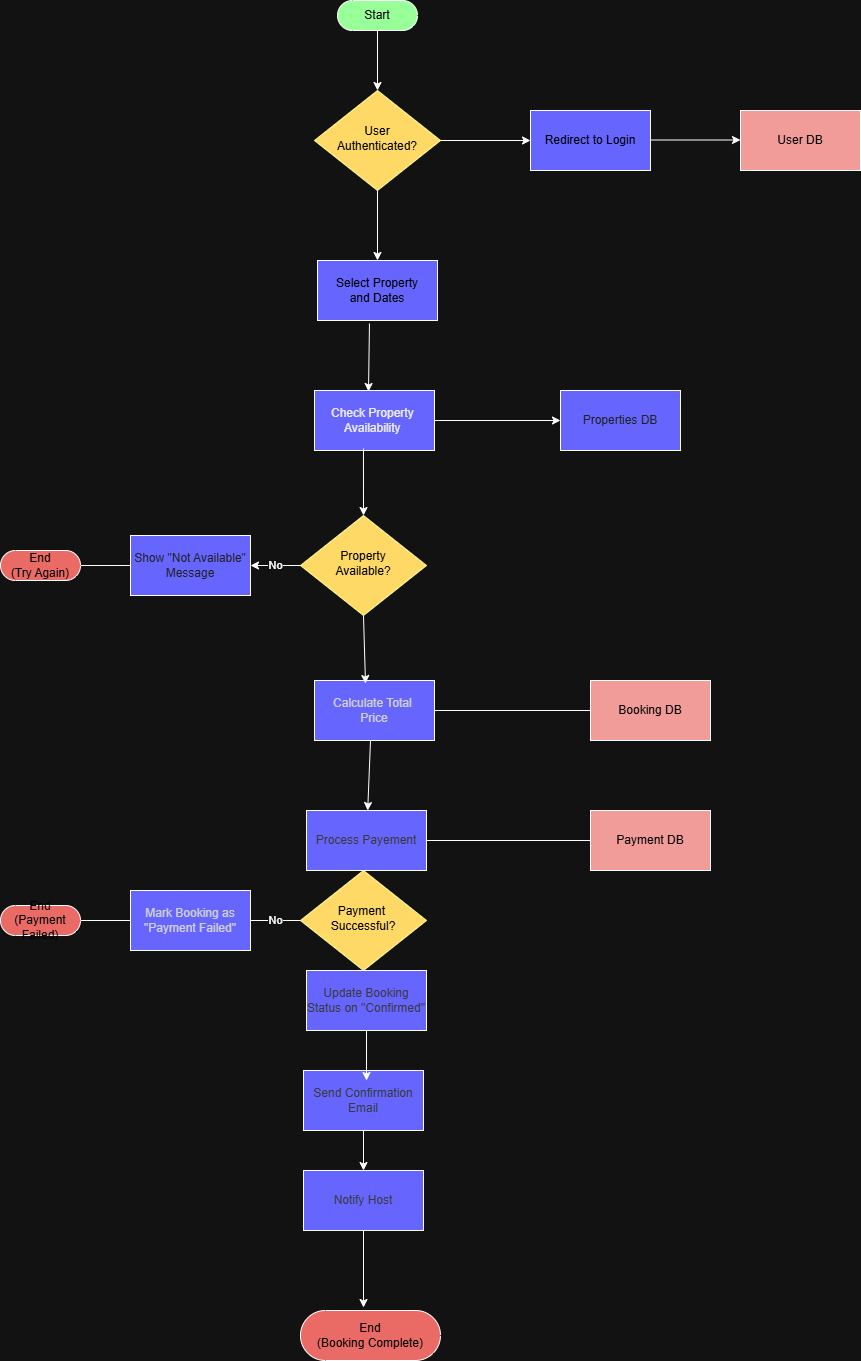

The diagram above was exported from draw.io. Its source (the exported page's mxGraphModel, read from the mxfile embedded in the PNG):
<mxGraphModel dx="872" dy="1634" grid="1" gridSize="10" guides="1" tooltips="1" connect="1" arrows="1" fold="1" page="1" pageScale="1" pageWidth="827" pageHeight="1169" math="0" shadow="0">
  <root>
    <mxCell id="WIyWlLk6GJQsqaUBKTNV-0" />
    <mxCell id="WIyWlLk6GJQsqaUBKTNV-1" parent="WIyWlLk6GJQsqaUBKTNV-0" />
    <mxCell id="UeSTBHbWk73kHL04MdN9-0" value="&lt;font style=&quot;color: light-dark(rgb(0, 0, 0), rgb(0, 0, 0));&quot;&gt;Start&lt;/font&gt;" style="html=1;dashed=0;whiteSpace=wrap;shape=mxgraph.dfd.start;fillColor=light-dark(#FFFFFF,#99FF99);" parent="WIyWlLk6GJQsqaUBKTNV-1" vertex="1">
      <mxGeometry x="347" y="-10" width="80" height="30" as="geometry" />
    </mxCell>
    <mxCell id="UeSTBHbWk73kHL04MdN9-1" value="&lt;font style=&quot;color: light-dark(rgb(0, 0, 0), rgb(0, 0, 0));&quot;&gt;User&lt;br&gt;Authenticated?&lt;/font&gt;" style="rhombus;whiteSpace=wrap;html=1;shadow=0;fontFamily=Helvetica;fontSize=12;align=center;strokeWidth=1;spacing=6;spacingTop=-4;strokeColor=light-dark(#000000,#FFFF99);fillColor=light-dark(#FFFFFF,#FFD966);" parent="WIyWlLk6GJQsqaUBKTNV-1" vertex="1">
      <mxGeometry x="324" y="80" width="126" height="100" as="geometry" />
    </mxCell>
    <mxCell id="UeSTBHbWk73kHL04MdN9-4" value="&lt;font style=&quot;color: light-dark(rgb(0, 0, 0), rgb(0, 0, 0));&quot;&gt;Redirect to Login&lt;/font&gt;" style="rounded=0;whiteSpace=wrap;html=1;fillColor=light-dark(#FFFFFF,#6666FF);" parent="WIyWlLk6GJQsqaUBKTNV-1" vertex="1">
      <mxGeometry x="540" y="100" width="120" height="60" as="geometry" />
    </mxCell>
    <mxCell id="UeSTBHbWk73kHL04MdN9-5" value="&lt;font style=&quot;color: light-dark(rgb(0, 0, 0), rgb(0, 0, 0));&quot;&gt;User DB&lt;/font&gt;" style="rounded=0;whiteSpace=wrap;html=1;fillColor=light-dark(#FFFFFF,#F19C99);" parent="WIyWlLk6GJQsqaUBKTNV-1" vertex="1">
      <mxGeometry x="750" y="100" width="120" height="60" as="geometry" />
    </mxCell>
    <mxCell id="UeSTBHbWk73kHL04MdN9-6" value="" style="endArrow=classic;html=1;rounded=0;entryX=0;entryY=0.5;entryDx=0;entryDy=0;" parent="WIyWlLk6GJQsqaUBKTNV-1" target="UeSTBHbWk73kHL04MdN9-4" edge="1">
      <mxGeometry width="50" height="50" relative="1" as="geometry">
        <mxPoint x="450" y="130" as="sourcePoint" />
        <mxPoint x="500" y="80" as="targetPoint" />
      </mxGeometry>
    </mxCell>
    <mxCell id="UeSTBHbWk73kHL04MdN9-7" value="" style="endArrow=classic;html=1;rounded=0;entryX=0;entryY=0.5;entryDx=0;entryDy=0;" parent="WIyWlLk6GJQsqaUBKTNV-1" edge="1">
      <mxGeometry width="50" height="50" relative="1" as="geometry">
        <mxPoint x="660" y="129.5" as="sourcePoint" />
        <mxPoint x="750" y="129.5" as="targetPoint" />
      </mxGeometry>
    </mxCell>
    <mxCell id="UeSTBHbWk73kHL04MdN9-9" value="" style="endArrow=classic;html=1;rounded=0;entryX=0.5;entryY=0;entryDx=0;entryDy=0;exitX=0.5;exitY=0.5;exitDx=0;exitDy=15;exitPerimeter=0;" parent="WIyWlLk6GJQsqaUBKTNV-1" source="UeSTBHbWk73kHL04MdN9-0" target="UeSTBHbWk73kHL04MdN9-1" edge="1">
      <mxGeometry width="50" height="50" relative="1" as="geometry">
        <mxPoint x="390" y="40" as="sourcePoint" />
        <mxPoint x="440" y="-10" as="targetPoint" />
      </mxGeometry>
    </mxCell>
    <mxCell id="UeSTBHbWk73kHL04MdN9-10" value="&lt;font style=&quot;color: light-dark(rgb(0, 0, 0), rgb(0, 0, 0));&quot;&gt;Select Property&lt;br&gt;and Dates&lt;/font&gt;" style="rounded=0;whiteSpace=wrap;html=1;fillColor=light-dark(#FFFFFF,#6666FF);" parent="WIyWlLk6GJQsqaUBKTNV-1" vertex="1">
      <mxGeometry x="327" y="250" width="120" height="60" as="geometry" />
    </mxCell>
    <mxCell id="UeSTBHbWk73kHL04MdN9-11" value="" style="endArrow=classic;html=1;rounded=0;exitX=0.5;exitY=1;exitDx=0;exitDy=0;" parent="WIyWlLk6GJQsqaUBKTNV-1" source="UeSTBHbWk73kHL04MdN9-1" target="UeSTBHbWk73kHL04MdN9-10" edge="1">
      <mxGeometry width="50" height="50" relative="1" as="geometry">
        <mxPoint x="390" y="180" as="sourcePoint" />
        <mxPoint x="440" y="130" as="targetPoint" />
      </mxGeometry>
    </mxCell>
    <mxCell id="UeSTBHbWk73kHL04MdN9-12" value="&lt;font color=&quot;#000000&quot;&gt;Check Property&amp;nbsp;&lt;br&gt;Availability&amp;nbsp;&lt;/font&gt;" style="rounded=0;whiteSpace=wrap;html=1;fillColor=light-dark(#FFFFFF,#6666FF);" parent="WIyWlLk6GJQsqaUBKTNV-1" vertex="1">
      <mxGeometry x="324" y="380" width="120" height="60" as="geometry" />
    </mxCell>
    <mxCell id="UeSTBHbWk73kHL04MdN9-13" value="" style="endArrow=classic;html=1;rounded=0;exitX=0.433;exitY=1.05;exitDx=0;exitDy=0;exitPerimeter=0;entryX=0.45;entryY=0.017;entryDx=0;entryDy=0;entryPerimeter=0;" parent="WIyWlLk6GJQsqaUBKTNV-1" source="UeSTBHbWk73kHL04MdN9-10" target="UeSTBHbWk73kHL04MdN9-12" edge="1">
      <mxGeometry width="50" height="50" relative="1" as="geometry">
        <mxPoint x="370" y="340" as="sourcePoint" />
        <mxPoint x="370" y="410" as="targetPoint" />
      </mxGeometry>
    </mxCell>
    <mxCell id="UeSTBHbWk73kHL04MdN9-14" value="&lt;font style=&quot;color: light-dark(rgb(0, 0, 0), rgb(0, 0, 0));&quot;&gt;Property&lt;br&gt;Available?&lt;/font&gt;" style="rhombus;whiteSpace=wrap;html=1;shadow=0;fontFamily=Helvetica;fontSize=12;align=center;strokeWidth=1;spacing=6;spacingTop=-4;strokeColor=light-dark(#000000,#FFFF99);fillColor=light-dark(#FFFFFF,#FFD966);" parent="WIyWlLk6GJQsqaUBKTNV-1" vertex="1">
      <mxGeometry x="310" y="505" width="126" height="100" as="geometry" />
    </mxCell>
    <mxCell id="UeSTBHbWk73kHL04MdN9-15" value="" style="endArrow=classic;html=1;rounded=0;exitX=0.408;exitY=0.967;exitDx=0;exitDy=0;entryX=0.5;entryY=0;entryDx=0;entryDy=0;exitPerimeter=0;" parent="WIyWlLk6GJQsqaUBKTNV-1" source="UeSTBHbWk73kHL04MdN9-12" target="UeSTBHbWk73kHL04MdN9-14" edge="1">
      <mxGeometry width="50" height="50" relative="1" as="geometry">
        <mxPoint x="381" y="470" as="sourcePoint" />
        <mxPoint x="380" y="538" as="targetPoint" />
      </mxGeometry>
    </mxCell>
    <mxCell id="UeSTBHbWk73kHL04MdN9-16" value="&lt;font color=&quot;#ededed&quot;&gt;Properties DB&lt;/font&gt;" style="rounded=0;whiteSpace=wrap;html=1;fillColor=light-dark(#FFFFFF,#6666FF);" parent="WIyWlLk6GJQsqaUBKTNV-1" vertex="1">
      <mxGeometry x="570" y="380" width="120" height="60" as="geometry" />
    </mxCell>
    <mxCell id="UeSTBHbWk73kHL04MdN9-17" value="" style="endArrow=classic;html=1;rounded=0;entryX=0;entryY=0.5;entryDx=0;entryDy=0;exitX=1;exitY=0.5;exitDx=0;exitDy=0;" parent="WIyWlLk6GJQsqaUBKTNV-1" source="UeSTBHbWk73kHL04MdN9-12" target="UeSTBHbWk73kHL04MdN9-16" edge="1">
      <mxGeometry width="50" height="50" relative="1" as="geometry">
        <mxPoint x="450" y="410" as="sourcePoint" />
        <mxPoint x="490" y="360" as="targetPoint" />
      </mxGeometry>
    </mxCell>
    <mxCell id="UeSTBHbWk73kHL04MdN9-18" value="&lt;font color=&quot;#ededed&quot;&gt;Show &quot;Not Available&quot;&lt;br&gt;Message&lt;/font&gt;" style="rounded=0;whiteSpace=wrap;html=1;fillColor=light-dark(#FFFFFF,#6666FF);" parent="WIyWlLk6GJQsqaUBKTNV-1" vertex="1">
      <mxGeometry x="140" y="525" width="120" height="60" as="geometry" />
    </mxCell>
    <mxCell id="UeSTBHbWk73kHL04MdN9-19" value="No" style="endArrow=classic;html=1;rounded=0;exitX=0;exitY=0.5;exitDx=0;exitDy=0;entryX=1;entryY=0.5;entryDx=0;entryDy=0;" parent="WIyWlLk6GJQsqaUBKTNV-1" source="UeSTBHbWk73kHL04MdN9-14" target="UeSTBHbWk73kHL04MdN9-18" edge="1">
      <mxGeometry width="50" height="50" relative="1" as="geometry">
        <mxPoint x="290" y="550" as="sourcePoint" />
        <mxPoint x="290" y="622" as="targetPoint" />
      </mxGeometry>
    </mxCell>
    <mxCell id="UeSTBHbWk73kHL04MdN9-20" value="&lt;font style=&quot;color: light-dark(rgb(0, 0, 0), rgb(0, 0, 0));&quot;&gt;End&lt;br&gt;(Try Again)&lt;/font&gt;" style="html=1;dashed=0;whiteSpace=wrap;shape=mxgraph.dfd.start;fillColor=light-dark(#FFFFFF,#EA6B66);" parent="WIyWlLk6GJQsqaUBKTNV-1" vertex="1">
      <mxGeometry x="10" y="540" width="80" height="30" as="geometry" />
    </mxCell>
    <mxCell id="UeSTBHbWk73kHL04MdN9-21" value="" style="endArrow=none;html=1;rounded=0;exitX=1;exitY=0.5;exitDx=0;exitDy=0;exitPerimeter=0;entryX=0;entryY=0.5;entryDx=0;entryDy=0;" parent="WIyWlLk6GJQsqaUBKTNV-1" source="UeSTBHbWk73kHL04MdN9-20" target="UeSTBHbWk73kHL04MdN9-18" edge="1">
      <mxGeometry width="50" height="50" relative="1" as="geometry">
        <mxPoint x="90" y="610" as="sourcePoint" />
        <mxPoint x="140" y="560" as="targetPoint" />
      </mxGeometry>
    </mxCell>
    <mxCell id="UeSTBHbWk73kHL04MdN9-22" value="&lt;font color=&quot;#212121&quot;&gt;Calculate Total&amp;nbsp;&lt;br&gt;Price&lt;/font&gt;" style="rounded=0;whiteSpace=wrap;html=1;fillColor=light-dark(#FFFFFF,#6666FF);" parent="WIyWlLk6GJQsqaUBKTNV-1" vertex="1">
      <mxGeometry x="324" y="670" width="120" height="60" as="geometry" />
    </mxCell>
    <mxCell id="UeSTBHbWk73kHL04MdN9-23" value="" style="endArrow=classic;html=1;rounded=0;exitX=0.5;exitY=1;exitDx=0;exitDy=0;entryX=0.425;entryY=0.05;entryDx=0;entryDy=0;entryPerimeter=0;" parent="WIyWlLk6GJQsqaUBKTNV-1" source="UeSTBHbWk73kHL04MdN9-14" target="UeSTBHbWk73kHL04MdN9-22" edge="1">
      <mxGeometry width="50" height="50" relative="1" as="geometry">
        <mxPoint x="220" y="770" as="sourcePoint" />
        <mxPoint x="270" y="720" as="targetPoint" />
      </mxGeometry>
    </mxCell>
    <mxCell id="UeSTBHbWk73kHL04MdN9-24" value="&lt;font color=&quot;#d1d1d1&quot;&gt;Process Payement&lt;/font&gt;" style="rounded=0;whiteSpace=wrap;html=1;fillColor=light-dark(#FFFFFF,#6666FF);" parent="WIyWlLk6GJQsqaUBKTNV-1" vertex="1">
      <mxGeometry x="316" y="800" width="120" height="60" as="geometry" />
    </mxCell>
    <mxCell id="UeSTBHbWk73kHL04MdN9-25" value="" style="endArrow=classic;html=1;rounded=0;exitX=0.5;exitY=1;exitDx=0;exitDy=0;" parent="WIyWlLk6GJQsqaUBKTNV-1" target="UeSTBHbWk73kHL04MdN9-24" edge="1">
      <mxGeometry width="50" height="50" relative="1" as="geometry">
        <mxPoint x="380" y="730" as="sourcePoint" />
        <mxPoint x="382" y="798" as="targetPoint" />
      </mxGeometry>
    </mxCell>
    <mxCell id="UeSTBHbWk73kHL04MdN9-30" value="&lt;font style=&quot;color: light-dark(rgb(0, 0, 0), rgb(0, 0, 0));&quot;&gt;Booking DB&lt;/font&gt;" style="rounded=0;whiteSpace=wrap;html=1;fillColor=light-dark(#FFFFFF,#F19C99);" parent="WIyWlLk6GJQsqaUBKTNV-1" vertex="1">
      <mxGeometry x="600" y="670" width="120" height="60" as="geometry" />
    </mxCell>
    <mxCell id="UeSTBHbWk73kHL04MdN9-31" value="&lt;font style=&quot;color: light-dark(rgb(0, 0, 0), rgb(0, 0, 0));&quot;&gt;Payment DB&lt;/font&gt;" style="rounded=0;whiteSpace=wrap;html=1;fillColor=light-dark(#FFFFFF,#F19C99);" parent="WIyWlLk6GJQsqaUBKTNV-1" vertex="1">
      <mxGeometry x="600" y="800" width="120" height="60" as="geometry" />
    </mxCell>
    <mxCell id="UeSTBHbWk73kHL04MdN9-32" value="" style="endArrow=none;html=1;rounded=0;entryX=0;entryY=0.5;entryDx=0;entryDy=0;" parent="WIyWlLk6GJQsqaUBKTNV-1" source="UeSTBHbWk73kHL04MdN9-24" target="UeSTBHbWk73kHL04MdN9-31" edge="1">
      <mxGeometry width="50" height="50" relative="1" as="geometry">
        <mxPoint x="440" y="830" as="sourcePoint" />
        <mxPoint x="490" y="780" as="targetPoint" />
      </mxGeometry>
    </mxCell>
    <mxCell id="UeSTBHbWk73kHL04MdN9-34" value="" style="endArrow=none;html=1;rounded=0;exitX=1;exitY=0.5;exitDx=0;exitDy=0;entryX=0;entryY=0.5;entryDx=0;entryDy=0;" parent="WIyWlLk6GJQsqaUBKTNV-1" source="UeSTBHbWk73kHL04MdN9-22" target="UeSTBHbWk73kHL04MdN9-30" edge="1">
      <mxGeometry width="50" height="50" relative="1" as="geometry">
        <mxPoint x="520" y="700" as="sourcePoint" />
        <mxPoint x="580" y="700" as="targetPoint" />
      </mxGeometry>
    </mxCell>
    <mxCell id="UeSTBHbWk73kHL04MdN9-35" value="&lt;font style=&quot;color: light-dark(rgb(0, 0, 0), rgb(0, 0, 0));&quot;&gt;Payment&amp;nbsp;&lt;br&gt;Successful?&lt;/font&gt;" style="rhombus;whiteSpace=wrap;html=1;shadow=0;fontFamily=Helvetica;fontSize=12;align=center;strokeWidth=1;spacing=6;spacingTop=-4;strokeColor=light-dark(#000000,#FFFF99);fillColor=light-dark(#FFFFFF,#FFD966);" parent="WIyWlLk6GJQsqaUBKTNV-1" vertex="1">
      <mxGeometry x="310" y="860" width="126" height="100" as="geometry" />
    </mxCell>
    <mxCell id="UeSTBHbWk73kHL04MdN9-38" value="&lt;font color=&quot;#212121&quot;&gt;Mark Booking as&lt;br&gt;&quot;Payment Failed&quot;&lt;/font&gt;" style="rounded=0;whiteSpace=wrap;html=1;fillColor=light-dark(#FFFFFF,#6666FF);" parent="WIyWlLk6GJQsqaUBKTNV-1" vertex="1">
      <mxGeometry x="140" y="880" width="120" height="60" as="geometry" />
    </mxCell>
    <mxCell id="UeSTBHbWk73kHL04MdN9-40" value="&lt;font style=&quot;color: light-dark(rgb(0, 0, 0), rgb(0, 0, 0));&quot;&gt;End&lt;br&gt;(Payment Failed)&lt;/font&gt;" style="html=1;dashed=0;whiteSpace=wrap;shape=mxgraph.dfd.start;fillColor=light-dark(#FFFFFF,#EA6B66);" parent="WIyWlLk6GJQsqaUBKTNV-1" vertex="1">
      <mxGeometry x="10" y="895" width="80" height="30" as="geometry" />
    </mxCell>
    <mxCell id="UeSTBHbWk73kHL04MdN9-41" value="No" style="endArrow=none;html=1;rounded=0;entryX=0;entryY=0.5;entryDx=0;entryDy=0;" parent="WIyWlLk6GJQsqaUBKTNV-1" target="UeSTBHbWk73kHL04MdN9-35" edge="1">
      <mxGeometry width="50" height="50" relative="1" as="geometry">
        <mxPoint x="260" y="910" as="sourcePoint" />
        <mxPoint x="310" y="860" as="targetPoint" />
      </mxGeometry>
    </mxCell>
    <mxCell id="UeSTBHbWk73kHL04MdN9-42" value="" style="endArrow=none;html=1;rounded=0;entryX=0;entryY=0.5;entryDx=0;entryDy=0;" parent="WIyWlLk6GJQsqaUBKTNV-1" target="UeSTBHbWk73kHL04MdN9-38" edge="1">
      <mxGeometry width="50" height="50" relative="1" as="geometry">
        <mxPoint x="90" y="910" as="sourcePoint" />
        <mxPoint x="130" y="910" as="targetPoint" />
      </mxGeometry>
    </mxCell>
    <mxCell id="UeSTBHbWk73kHL04MdN9-44" value="&lt;font color=&quot;#d1d1d1&quot;&gt;Update Booking Status on &quot;Confirmed&quot;&lt;/font&gt;" style="rounded=0;whiteSpace=wrap;html=1;fillColor=light-dark(#FFFFFF,#6666FF);" parent="WIyWlLk6GJQsqaUBKTNV-1" vertex="1">
      <mxGeometry x="316" y="960" width="120" height="60" as="geometry" />
    </mxCell>
    <mxCell id="UeSTBHbWk73kHL04MdN9-50" style="edgeStyle=orthogonalEdgeStyle;rounded=0;orthogonalLoop=1;jettySize=auto;html=1;entryX=0.5;entryY=0;entryDx=0;entryDy=0;" parent="WIyWlLk6GJQsqaUBKTNV-1" source="UeSTBHbWk73kHL04MdN9-45" target="UeSTBHbWk73kHL04MdN9-46" edge="1">
      <mxGeometry relative="1" as="geometry" />
    </mxCell>
    <mxCell id="UeSTBHbWk73kHL04MdN9-45" value="&lt;font color=&quot;#d1d1d1&quot;&gt;Send Confirmation&lt;br&gt;Email&lt;/font&gt;" style="rounded=0;whiteSpace=wrap;html=1;fillColor=light-dark(#FFFFFF,#6666FF);" parent="WIyWlLk6GJQsqaUBKTNV-1" vertex="1">
      <mxGeometry x="313" y="1060" width="120" height="60" as="geometry" />
    </mxCell>
    <mxCell id="UeSTBHbWk73kHL04MdN9-46" value="&lt;font color=&quot;#d1d1d1&quot;&gt;Notify Host&lt;/font&gt;" style="rounded=0;whiteSpace=wrap;html=1;fillColor=light-dark(#FFFFFF,#6666FF);" parent="WIyWlLk6GJQsqaUBKTNV-1" vertex="1">
      <mxGeometry x="313" y="1160" width="120" height="60" as="geometry" />
    </mxCell>
    <mxCell id="UeSTBHbWk73kHL04MdN9-47" value="&lt;font style=&quot;color: light-dark(rgb(0, 0, 0), rgb(0, 0, 0));&quot;&gt;End&lt;br&gt;(Booking Complete)&lt;/font&gt;" style="html=1;dashed=0;whiteSpace=wrap;shape=mxgraph.dfd.start;fillColor=light-dark(#FFFFFF,#EA6B66);" parent="WIyWlLk6GJQsqaUBKTNV-1" vertex="1">
      <mxGeometry x="310" y="1300" width="140" height="50" as="geometry" />
    </mxCell>
    <mxCell id="UeSTBHbWk73kHL04MdN9-49" style="edgeStyle=orthogonalEdgeStyle;rounded=0;orthogonalLoop=1;jettySize=auto;html=1;entryX=0.45;entryY=-0.06;entryDx=0;entryDy=0;entryPerimeter=0;" parent="WIyWlLk6GJQsqaUBKTNV-1" source="UeSTBHbWk73kHL04MdN9-46" target="UeSTBHbWk73kHL04MdN9-47" edge="1">
      <mxGeometry relative="1" as="geometry" />
    </mxCell>
    <mxCell id="UeSTBHbWk73kHL04MdN9-51" style="edgeStyle=orthogonalEdgeStyle;rounded=0;orthogonalLoop=1;jettySize=auto;html=1;entryX=0.525;entryY=0.167;entryDx=0;entryDy=0;entryPerimeter=0;" parent="WIyWlLk6GJQsqaUBKTNV-1" source="UeSTBHbWk73kHL04MdN9-44" target="UeSTBHbWk73kHL04MdN9-45" edge="1">
      <mxGeometry relative="1" as="geometry" />
    </mxCell>
  </root>
</mxGraphModel>